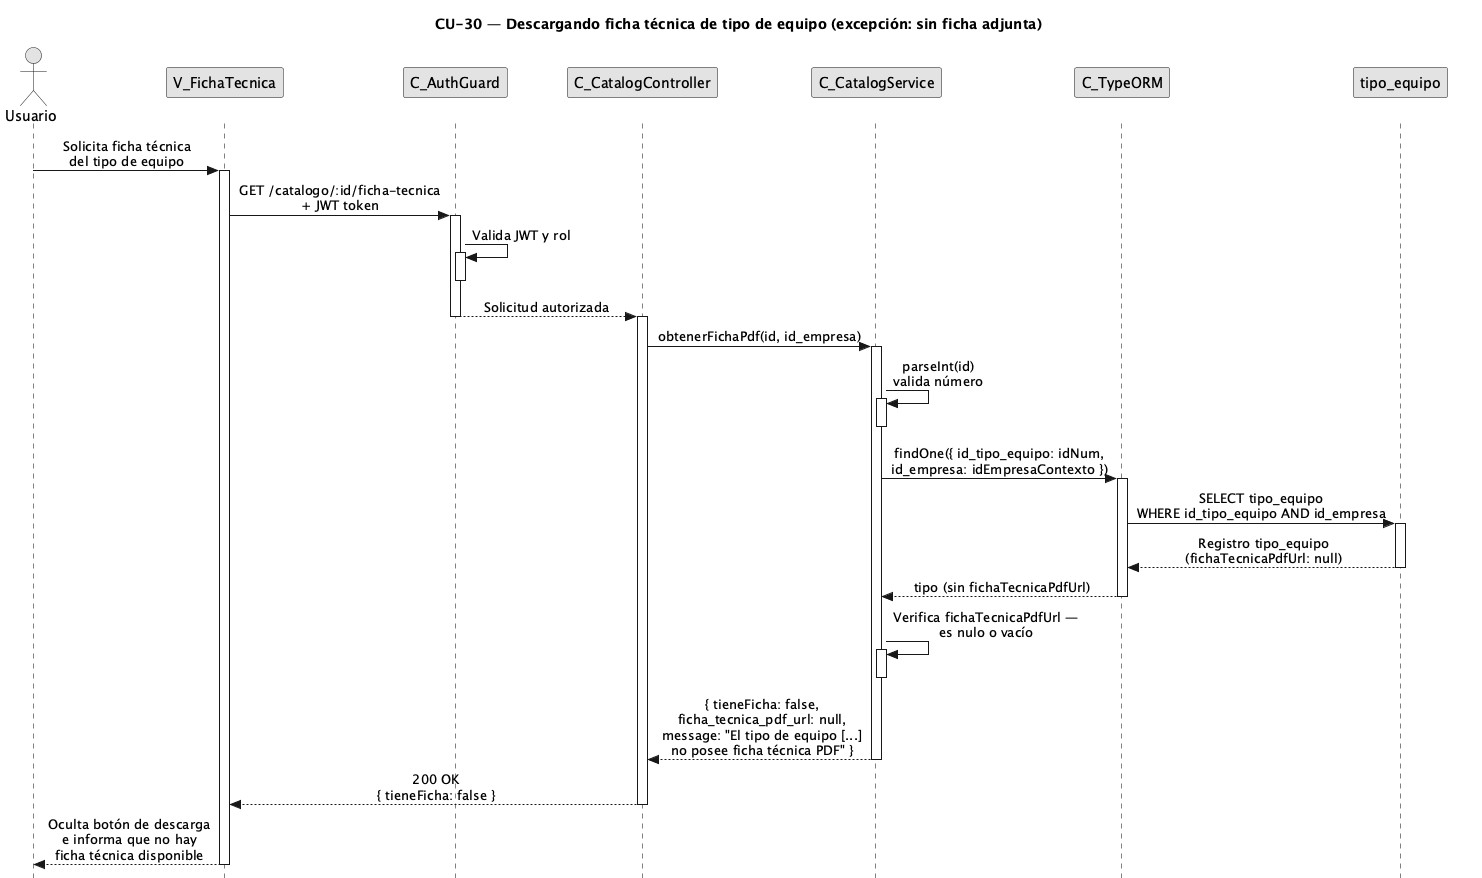

The diagram above was rendered by PlantUML. Its source (embedded in the PNG):
@startuml CU30-exc-sin-ficha
title CU-30 — Descargando ficha técnica de tipo de equipo (excepción: sin ficha adjunta)

skinparam style strictuml
skinparam monochrome true
skinparam shadowing false
skinparam sequenceMessageAlign center
<style>
sequenceDiagram {
  participant {
    margin 25
  }
  actor {
    margin 20
  }
}
</style>
skinparam sequence {
  MessageAlign center
  LifeLineBorderColor black
}
hide footbox

actor "Usuario" as user
participant "V_FichaTecnica" as view
participant "C_AuthGuard" as guard
participant "C_CatalogController" as ctrl
participant "C_CatalogService" as svc
participant "C_TypeORM" as orm
participant "tipo_equipo" as ent

user -> view : Solicita ficha técnica\ndel tipo de equipo
activate view

view -> guard : GET /catalogo/:id/ficha-tecnica\n+ JWT token
activate guard

guard -> guard : Valida JWT y rol
activate guard
deactivate guard

guard --> ctrl : Solicitud autorizada
deactivate guard
activate ctrl

ctrl -> svc : obtenerFichaPdf(id, id_empresa)
activate svc

svc -> svc : parseInt(id)\nvalida número
activate svc
deactivate svc

svc -> orm : findOne({ id_tipo_equipo: idNum,\nid_empresa: idEmpresaContexto })
activate orm

orm -> ent : SELECT tipo_equipo\nWHERE id_tipo_equipo AND id_empresa
activate ent
ent --> orm : Registro tipo_equipo\n(fichaTecnicaPdfUrl: null)
deactivate ent

orm --> svc : tipo (sin fichaTecnicaPdfUrl)
deactivate orm

svc -> svc : Verifica fichaTecnicaPdfUrl —\nes nulo o vacío
activate svc
deactivate svc

svc --> ctrl : { tieneFicha: false,\nficha_tecnica_pdf_url: null,\nmessage: "El tipo de equipo [...]\nno posee ficha técnica PDF" }
deactivate svc

ctrl --> view : 200 OK\n{ tieneFicha: false }
deactivate ctrl

view --> user : Oculta botón de descarga\ne informa que no hay\nficha técnica disponible
deactivate view

@enduml